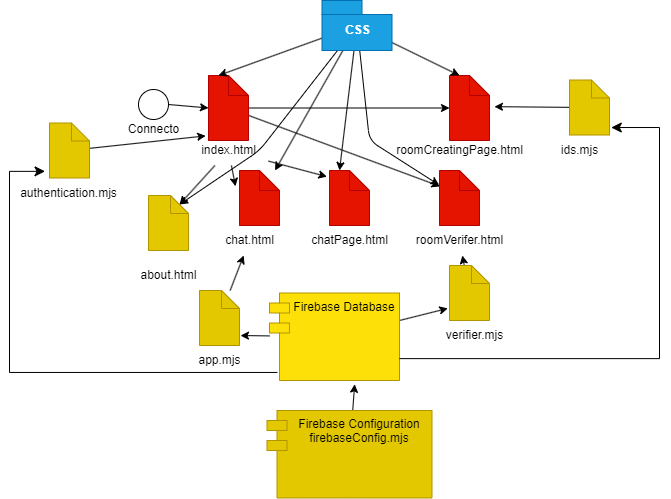

The diagram above was exported from draw.io. Its source (the exported page's mxGraphModel, read from the mxfile embedded in the PNG):
<mxGraphModel dx="1327" dy="2038" grid="1" gridSize="10" guides="1" tooltips="1" connect="1" arrows="1" fold="1" page="1" pageScale="1" pageWidth="850" pageHeight="1100" math="0" shadow="0">
  <root>
    <mxCell id="0" />
    <mxCell id="1" parent="0" />
    <mxCell id="8" style="edgeStyle=none;html=1;entryX=0;entryY=0.5;entryDx=0;entryDy=0;entryPerimeter=0;exitX=1;exitY=0.5;exitDx=0;exitDy=0;" edge="1" parent="1" source="3" target="5">
      <mxGeometry relative="1" as="geometry">
        <mxPoint x="299.5025673325242" y="49.16913315744648" as="sourcePoint" />
        <mxPoint x="340" y="45.5" as="targetPoint" />
      </mxGeometry>
    </mxCell>
    <mxCell id="3" value="" style="ellipse;" vertex="1" parent="1">
      <mxGeometry x="159" y="29" width="30" height="30" as="geometry" />
    </mxCell>
    <mxCell id="4" value="Connecto" style="text;html=1;align=center;verticalAlign=middle;resizable=0;points=[];autosize=1;strokeColor=none;fillColor=none;" vertex="1" parent="1">
      <mxGeometry x="139" y="54" width="70" height="30" as="geometry" />
    </mxCell>
    <mxCell id="21" style="edgeStyle=none;html=1;entryX=0;entryY=0.5;entryDx=0;entryDy=0;entryPerimeter=0;" edge="1" parent="1" source="5" target="10">
      <mxGeometry relative="1" as="geometry" />
    </mxCell>
    <mxCell id="25" style="edgeStyle=none;html=1;entryX=0.014;entryY=0.288;entryDx=0;entryDy=0;entryPerimeter=0;" edge="1" parent="1" source="5" target="11">
      <mxGeometry relative="1" as="geometry" />
    </mxCell>
    <mxCell id="5" value="" style="shape=note;size=20;whiteSpace=wrap;html=1;fillColor=#e51400;fontColor=#ffffff;strokeColor=#B20000;" vertex="1" parent="1">
      <mxGeometry x="229" y="15" width="40" height="65" as="geometry" />
    </mxCell>
    <mxCell id="22" style="edgeStyle=none;html=1;entryX=0;entryY=0;entryDx=31;entryDy=9;entryPerimeter=0;" edge="1" parent="1" source="7" target="12">
      <mxGeometry relative="1" as="geometry" />
    </mxCell>
    <mxCell id="23" style="edgeStyle=none;html=1;entryX=-0.1;entryY=0.288;entryDx=0;entryDy=0;entryPerimeter=0;" edge="1" parent="1" source="7" target="19">
      <mxGeometry relative="1" as="geometry" />
    </mxCell>
    <mxCell id="24" style="edgeStyle=none;html=1;entryX=-0.064;entryY=0.112;entryDx=0;entryDy=0;entryPerimeter=0;" edge="1" parent="1" source="7" target="13">
      <mxGeometry relative="1" as="geometry" />
    </mxCell>
    <mxCell id="7" value="index.html&lt;br&gt;" style="text;html=1;align=center;verticalAlign=middle;resizable=0;points=[];autosize=1;strokeColor=none;fillColor=none;" vertex="1" parent="1">
      <mxGeometry x="209" y="75" width="80" height="30" as="geometry" />
    </mxCell>
    <mxCell id="10" value="" style="shape=note;size=20;whiteSpace=wrap;html=1;fillColor=#e51400;fontColor=#ffffff;strokeColor=#B20000;" vertex="1" parent="1">
      <mxGeometry x="470" y="15" width="40" height="65" as="geometry" />
    </mxCell>
    <mxCell id="11" value="" style="shape=note;size=20;whiteSpace=wrap;html=1;fillColor=#e51400;fontColor=#ffffff;strokeColor=#B20000;" vertex="1" parent="1">
      <mxGeometry x="460" y="110" width="40" height="55" as="geometry" />
    </mxCell>
    <mxCell id="12" value="" style="shape=note;size=18;whiteSpace=wrap;html=1;fillColor=#e3c800;fontColor=#000000;strokeColor=#B09500;" vertex="1" parent="1">
      <mxGeometry x="169" y="135" width="40" height="55" as="geometry" />
    </mxCell>
    <mxCell id="13" value="" style="shape=note;size=20;whiteSpace=wrap;html=1;fillColor=#e51400;fontColor=#ffffff;strokeColor=#B20000;" vertex="1" parent="1">
      <mxGeometry x="350" y="110" width="40" height="55" as="geometry" />
    </mxCell>
    <mxCell id="14" value="about.html" style="text;html=1;align=center;verticalAlign=middle;resizable=0;points=[];autosize=1;strokeColor=none;fillColor=none;" vertex="1" parent="1">
      <mxGeometry x="149" y="200" width="80" height="30" as="geometry" />
    </mxCell>
    <mxCell id="15" value="roomCreatingPage.html" style="text;html=1;align=center;verticalAlign=middle;resizable=0;points=[];autosize=1;strokeColor=none;fillColor=none;" vertex="1" parent="1">
      <mxGeometry x="405" y="75" width="150" height="30" as="geometry" />
    </mxCell>
    <mxCell id="17" value="roomVerifer.html" style="text;html=1;align=center;verticalAlign=middle;resizable=0;points=[];autosize=1;strokeColor=none;fillColor=none;" vertex="1" parent="1">
      <mxGeometry x="425" y="165" width="110" height="30" as="geometry" />
    </mxCell>
    <mxCell id="18" value="chatPage.html" style="text;html=1;align=center;verticalAlign=middle;resizable=0;points=[];autosize=1;strokeColor=none;fillColor=none;" vertex="1" parent="1">
      <mxGeometry x="320" y="165" width="100" height="30" as="geometry" />
    </mxCell>
    <mxCell id="19" value="" style="shape=note;size=20;whiteSpace=wrap;html=1;fillColor=#e51400;fontColor=#ffffff;strokeColor=#B20000;" vertex="1" parent="1">
      <mxGeometry x="260" y="110" width="40" height="55" as="geometry" />
    </mxCell>
    <mxCell id="20" value="chat.html" style="text;html=1;align=center;verticalAlign=middle;resizable=0;points=[];autosize=1;strokeColor=none;fillColor=none;" vertex="1" parent="1">
      <mxGeometry x="235" y="165" width="70" height="30" as="geometry" />
    </mxCell>
    <mxCell id="35" style="edgeStyle=none;html=1;" edge="1" parent="1" source="26" target="20">
      <mxGeometry relative="1" as="geometry" />
    </mxCell>
    <mxCell id="26" value="" style="shape=note;size=18;whiteSpace=wrap;html=1;fillColor=#e3c800;fontColor=#000000;strokeColor=#B09500;" vertex="1" parent="1">
      <mxGeometry x="220" y="230" width="40" height="55" as="geometry" />
    </mxCell>
    <mxCell id="27" value="app.mjs&lt;br&gt;" style="text;html=1;align=center;verticalAlign=middle;resizable=0;points=[];autosize=1;strokeColor=none;fillColor=none;" vertex="1" parent="1">
      <mxGeometry x="205" y="285" width="70" height="30" as="geometry" />
    </mxCell>
    <mxCell id="36" style="edgeStyle=none;html=1;" edge="1" parent="1" source="28" target="17">
      <mxGeometry relative="1" as="geometry" />
    </mxCell>
    <mxCell id="28" value="" style="shape=note;size=18;whiteSpace=wrap;html=1;fillColor=#e3c800;fontColor=#000000;strokeColor=#B09500;" vertex="1" parent="1">
      <mxGeometry x="470" y="205" width="40" height="55" as="geometry" />
    </mxCell>
    <mxCell id="29" value="verifier.mjs&lt;br&gt;" style="text;html=1;align=center;verticalAlign=middle;resizable=0;points=[];autosize=1;strokeColor=none;fillColor=none;" vertex="1" parent="1">
      <mxGeometry x="455" y="260" width="80" height="30" as="geometry" />
    </mxCell>
    <mxCell id="37" style="edgeStyle=none;html=1;entryX=1.123;entryY=0.48;entryDx=0;entryDy=0;entryPerimeter=0;" edge="1" parent="1" source="30" target="10">
      <mxGeometry relative="1" as="geometry" />
    </mxCell>
    <mxCell id="30" value="" style="shape=note;size=18;whiteSpace=wrap;html=1;fillColor=#e3c800;fontColor=#000000;strokeColor=#B09500;" vertex="1" parent="1">
      <mxGeometry x="590" y="19.5" width="40" height="55" as="geometry" />
    </mxCell>
    <mxCell id="31" value="ids.mjs" style="text;html=1;align=center;verticalAlign=middle;resizable=0;points=[];autosize=1;strokeColor=none;fillColor=none;" vertex="1" parent="1">
      <mxGeometry x="570" y="75" width="60" height="30" as="geometry" />
    </mxCell>
    <mxCell id="34" style="edgeStyle=none;html=1;entryX=0.215;entryY=0.013;entryDx=0;entryDy=0;entryPerimeter=0;" edge="1" parent="1" source="32" target="7">
      <mxGeometry relative="1" as="geometry" />
    </mxCell>
    <mxCell id="32" value="" style="shape=note;size=18;whiteSpace=wrap;html=1;fillColor=#e3c800;fontColor=#000000;strokeColor=#B09500;" vertex="1" parent="1">
      <mxGeometry x="70" y="62.5" width="40" height="55" as="geometry" />
    </mxCell>
    <mxCell id="33" value="authentication.mjs&lt;br&gt;" style="text;html=1;align=center;verticalAlign=middle;resizable=0;points=[];autosize=1;strokeColor=none;fillColor=none;" vertex="1" parent="1">
      <mxGeometry x="29" y="117.5" width="120" height="30" as="geometry" />
    </mxCell>
    <mxCell id="41" style="edgeStyle=none;html=1;entryX=1.025;entryY=0.819;entryDx=0;entryDy=0;entryPerimeter=0;" edge="1" parent="1" source="40" target="26">
      <mxGeometry relative="1" as="geometry" />
    </mxCell>
    <mxCell id="42" style="edgeStyle=none;html=1;entryX=-0.042;entryY=0.78;entryDx=0;entryDy=0;entryPerimeter=0;" edge="1" parent="1" source="40" target="28">
      <mxGeometry relative="1" as="geometry" />
    </mxCell>
    <mxCell id="40" value="Firebase Database" style="shape=module;align=left;spacingLeft=20;align=center;verticalAlign=top;fillColor=#fde008;fontColor=#000000;strokeColor=#B09500;" vertex="1" parent="1">
      <mxGeometry x="290" y="232.5" width="130" height="87.5" as="geometry" />
    </mxCell>
    <mxCell id="44" value="" style="edgeStyle=elbowEdgeStyle;elbow=horizontal;endArrow=classic;html=1;curved=0;rounded=0;endSize=8;startSize=8;exitX=0.061;exitY=0.908;exitDx=0;exitDy=0;exitPerimeter=0;entryX=-0.112;entryY=0.879;entryDx=0;entryDy=0;entryPerimeter=0;" edge="1" parent="1" source="40" target="32">
      <mxGeometry width="50" height="50" relative="1" as="geometry">
        <mxPoint x="296.4999999999999" y="281.94999999999993" as="sourcePoint" />
        <mxPoint x="10" y="110" as="targetPoint" />
        <Array as="points">
          <mxPoint x="30" y="210" />
          <mxPoint x="120" y="200" />
          <mxPoint x="120" y="246" />
        </Array>
      </mxGeometry>
    </mxCell>
    <mxCell id="45" value="" style="edgeStyle=elbowEdgeStyle;elbow=horizontal;endArrow=classic;html=1;curved=0;rounded=0;endSize=8;startSize=8;exitX=1;exitY=0.75;exitDx=0;exitDy=0;entryX=1.045;entryY=0.864;entryDx=0;entryDy=0;entryPerimeter=0;" edge="1" parent="1" source="40" target="30">
      <mxGeometry width="50" height="50" relative="1" as="geometry">
        <mxPoint x="817.93" y="274.44999999999993" as="sourcePoint" />
        <mxPoint x="650" y="70" as="targetPoint" />
        <Array as="points">
          <mxPoint x="680" y="180" />
          <mxPoint x="640" y="162.5" />
          <mxPoint x="640" y="208.5" />
        </Array>
      </mxGeometry>
    </mxCell>
    <mxCell id="47" style="edgeStyle=none;html=1;entryX=0.655;entryY=1.043;entryDx=0;entryDy=0;entryPerimeter=0;" edge="1" parent="1" source="46" target="40">
      <mxGeometry relative="1" as="geometry" />
    </mxCell>
    <mxCell id="46" value="Firebase Configuration&#10;firebaseConfig.mjs" style="shape=module;align=left;spacingLeft=20;align=center;verticalAlign=top;fillColor=#e3c800;fontColor=#000000;strokeColor=#B09500;" vertex="1" parent="1">
      <mxGeometry x="287.5" y="350" width="165" height="87.5" as="geometry" />
    </mxCell>
    <mxCell id="49" style="edgeStyle=none;html=1;entryX=0;entryY=0;entryDx=10;entryDy=0;entryPerimeter=0;" edge="1" parent="1" source="48" target="5">
      <mxGeometry relative="1" as="geometry" />
    </mxCell>
    <mxCell id="50" style="edgeStyle=none;html=1;entryX=0;entryY=0;entryDx=10;entryDy=0;entryPerimeter=0;" edge="1" parent="1" source="48" target="10">
      <mxGeometry relative="1" as="geometry" />
    </mxCell>
    <mxCell id="51" style="edgeStyle=none;html=1;entryX=0;entryY=0;entryDx=31;entryDy=9;entryPerimeter=0;" edge="1" parent="1" source="48" target="12">
      <mxGeometry relative="1" as="geometry">
        <Array as="points">
          <mxPoint x="280" y="90" />
        </Array>
      </mxGeometry>
    </mxCell>
    <mxCell id="52" style="edgeStyle=none;html=1;" edge="1" parent="1" source="48" target="19">
      <mxGeometry relative="1" as="geometry" />
    </mxCell>
    <mxCell id="53" style="edgeStyle=none;html=1;entryX=0;entryY=0;entryDx=10;entryDy=0;entryPerimeter=0;" edge="1" parent="1" source="48" target="13">
      <mxGeometry relative="1" as="geometry" />
    </mxCell>
    <mxCell id="54" style="edgeStyle=none;html=1;entryX=-0.011;entryY=0.263;entryDx=0;entryDy=0;entryPerimeter=0;" edge="1" parent="1" source="48" target="11">
      <mxGeometry relative="1" as="geometry">
        <Array as="points">
          <mxPoint x="390" y="80" />
        </Array>
      </mxGeometry>
    </mxCell>
    <mxCell id="48" value="CSS" style="shape=folder;fontStyle=1;spacingTop=10;tabWidth=40;tabHeight=14;tabPosition=left;html=1;fillColor=#1ba1e2;fontColor=#ffffff;strokeColor=#006EAF;" vertex="1" parent="1">
      <mxGeometry x="342.5" y="-60" width="70" height="50" as="geometry" />
    </mxCell>
  </root>
</mxGraphModel>